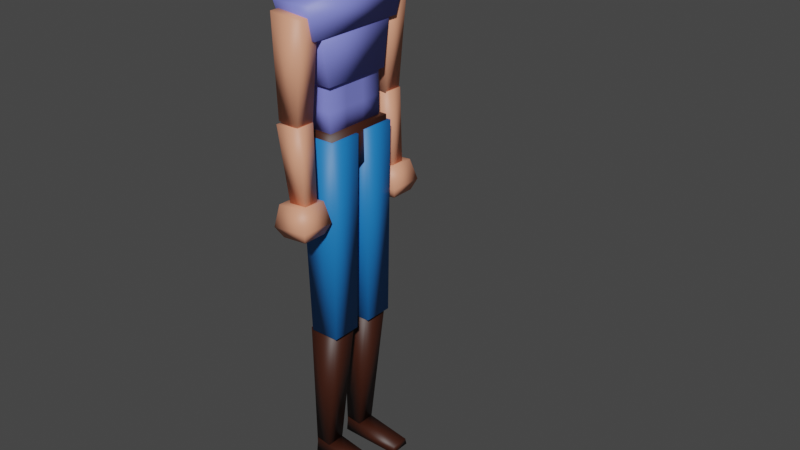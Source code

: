 # Source: guy_only_test.blend  (saved by Blender 3.3.6; exported with 4.5.12 LTS)
import bpy
from mathutils import Matrix  # noqa: F401  (used for matrix-valued properties, if any)

bpy.ops.wm.read_factory_settings(use_empty=True)
scene = bpy.context.scene
scene.name = 'Scene'

# ---- collections
col_collection = bpy.data.collections.new('Collection'); scene.collection.children.link(col_collection)

# ---- materials (node trees are filled in below, after node groups)
mat_material_007 = bpy.data.materials.new('Material.007')
mat_material_007.use_transparent_shadow = False
mat_material_013 = bpy.data.materials.new('Material.013')
mat_material_013.use_transparent_shadow = False
mat_material_008 = bpy.data.materials.new('Material.008')
mat_material_008.use_transparent_shadow = False
mat_material_015 = bpy.data.materials.new('Material.015')
mat_material_015.use_transparent_shadow = False
mat_material_006 = bpy.data.materials.new('Material.006')
mat_material_006.use_transparent_shadow = False

# ---- material node trees
mat_material_007.use_nodes = True; mat_material_007.node_tree.nodes.clear()
_N = mat_material_007.node_tree.nodes; _L = mat_material_007.node_tree.links
n0 = _N.new('ShaderNodeOutputMaterial'); n0.name = 'Material Output'; n0.location = (300, 300)
n1 = _N.new('ShaderNodeBsdfPrincipled'); n1.name = 'Principled BSDF'; n1.location = (-65, 301)
n1.distribution = 'GGX'
n1.subsurface_method = 'RANDOM_WALK_SKIN'
n1.inputs[0].default_value = (0.8, 0.3332, 0.204, 1.0)
n1.inputs[3].default_value = 1.45
n1.inputs[27].default_value = (0.0, 0.0, 0.0, 1.0)
n1.inputs[28].default_value = 1.0
_L.new(n1.outputs[0], n0.inputs[0])
n0.is_active_output = True
mat_material_013.use_nodes = True; mat_material_013.node_tree.nodes.clear()
_N = mat_material_013.node_tree.nodes; _L = mat_material_013.node_tree.links
n0 = _N.new('ShaderNodeOutputMaterial'); n0.name = 'Material Output'; n0.location = (300, 300)
n1 = _N.new('ShaderNodeBsdfPrincipled'); n1.name = 'Principled BSDF'; n1.location = (10, 300)
n1.distribution = 'GGX'
n1.subsurface_method = 'RANDOM_WALK_SKIN'
n1.inputs[0].default_value = (0.01078, 0.1793, 0.5506, 1.0)
n1.inputs[3].default_value = 1.45
n1.inputs[27].default_value = (0.0, 0.0, 0.0, 1.0)
n1.inputs[28].default_value = 1.0
_L.new(n1.outputs[0], n0.inputs[0])
n0.is_active_output = True
mat_material_008.use_nodes = True; mat_material_008.node_tree.nodes.clear()
_N = mat_material_008.node_tree.nodes; _L = mat_material_008.node_tree.links
n0 = _N.new('ShaderNodeOutputMaterial'); n0.name = 'Material Output'; n0.location = (300, 300)
n1 = _N.new('ShaderNodeBsdfPrincipled'); n1.name = 'Principled BSDF'; n1.location = (10, 300)
n1.distribution = 'GGX'
n1.subsurface_method = 'RANDOM_WALK_SKIN'
n1.inputs[0].default_value = (0.04319, 0.009945, 0.003821, 1.0)
n1.inputs[3].default_value = 1.45
n1.inputs[27].default_value = (0.0, 0.0, 0.0, 1.0)
n1.inputs[28].default_value = 1.0
_L.new(n1.outputs[0], n0.inputs[0])
n0.is_active_output = True
mat_material_015.use_nodes = True; mat_material_015.node_tree.nodes.clear()
_N = mat_material_015.node_tree.nodes; _L = mat_material_015.node_tree.links
n0 = _N.new('ShaderNodeOutputMaterial'); n0.name = 'Material Output'; n0.location = (300, 300)
n1 = _N.new('ShaderNodeBsdfPrincipled'); n1.name = 'Principled BSDF'; n1.location = (10, 300)
n1.distribution = 'GGX'
n1.subsurface_method = 'BURLEY'
n1.inputs[0].default_value = (0.8, 0.7599, 0.4728, 1.0)
n1.inputs[3].default_value = 1.45
n1.inputs[27].default_value = (0.0, 0.0, 0.0, 1.0)
n1.inputs[28].default_value = 1.0
_L.new(n1.outputs[0], n0.inputs[0])
n0.is_active_output = True
mat_material_006.use_nodes = True; mat_material_006.node_tree.nodes.clear()
_N = mat_material_006.node_tree.nodes; _L = mat_material_006.node_tree.links
n0 = _N.new('ShaderNodeOutputMaterial'); n0.name = 'Material Output'; n0.location = (300, 300)
n1 = _N.new('ShaderNodeBsdfPrincipled'); n1.name = 'Principled BSDF'; n1.location = (10, 300)
n1.distribution = 'GGX'
n1.subsurface_method = 'RANDOM_WALK_SKIN'
n1.inputs[0].default_value = (0.2187, 0.2426, 0.8, 1.0)
n1.inputs[3].default_value = 1.45
n1.inputs[27].default_value = (0.0, 0.0, 0.0, 1.0)
n1.inputs[28].default_value = 1.0
_L.new(n1.outputs[0], n0.inputs[0])
n0.is_active_output = True

# ---- world
world_world = bpy.data.worlds.new('World'); scene.world = world_world
world_world.use_nodes = True; world_world.node_tree.nodes.clear()
_N = world_world.node_tree.nodes; _L = world_world.node_tree.links
n0 = _N.new('ShaderNodeOutputWorld'); n0.name = 'World Output'; n0.location = (300, 300)
n1 = _N.new('ShaderNodeBackground'); n1.name = 'Background'; n1.location = (10, 300)
n1.inputs[0].default_value = (0.05088, 0.05088, 0.05088, 1.0)
_L.new(n1.outputs[0], n0.inputs[0])
n0.is_active_output = True
world_world.color = (0.05088, 0.05088, 0.05088)
world_world.use_sun_shadow = False
world_world.sun_shadow_jitter_overblur = 0.0

# ---- meshes
me_cube_167 = bpy.data.meshes.new('Cube.167')
me_cube_167.from_pydata([(0.1482, -0.04292, 1.154), (0.1418, -0.0487, 1.452), (0.1482, 0.02525, 1.147), (0.1418, 0.05029, 1.442), (0.206, -0.04292, 1.154), (0.2107, -0.0487, 1.452), (0.206, 0.02525, 1.147), (0.2107, 0.05029, 1.442)], [], [(0, 1, 3, 2), (2, 3, 7, 6), (6, 7, 5, 4), (4, 5, 1, 0), (2, 6, 4, 0), (7, 3, 1, 5)])
me_cube_167.polygons.foreach_set('use_smooth', [True] * 6)
_uv = me_cube_167.uv_layers.new(name='UVMap')
_uv.uv.foreach_set('vector', [0.4941, 0.4803, 0.4933, 0.5206, 0.5067, 0.5193, 0.5033, 0.4794, 0.4962, 0.4794, 0.4953, 0.5193, 0.5047, 0.5193, 0.504, 0.4794, 0.5033, 0.4794, 0.5067, 0.5193, 0.4933, 0.5206, 0.4941, 0.4803, 0.504, 0.4803, 0.5047, 0.5206, 0.4953, 0.5206, 0.4962, 0.4803, 0.4962, 0.5033, 0.504, 0.5033, 0.504, 0.4941, 0.4962, 0.4941, 0.5047, 0.5067, 0.4953, 0.5067, 0.4953, 0.4933, 0.5047, 0.4933])
me_cube_167.materials.append(mat_material_007)
me_cube_167.use_remesh_fix_poles = True
me_cube_167.use_remesh_preserve_attributes = False
me_cube_167.update()
me_cube_166 = bpy.data.meshes.new('Cube.166')
me_cube_166.from_pydata([(-0.03317, -0.05441, 1.536), (-0.03317, -0.05441, 1.635), (-0.03317, 0.02354, 1.536), (-0.03317, 0.02354, 1.635), (0.03317, -0.05441, 1.536), (0.03317, -0.05441, 1.635), (0.03317, 0.02354, 1.536), (0.03317, 0.02354, 1.635)], [], [(0, 1, 3, 2), (2, 3, 7, 6), (6, 7, 5, 4), (4, 5, 1, 0), (2, 6, 4, 0), (7, 3, 1, 5)])
me_cube_166.polygons.foreach_set('use_smooth', [True] * 6)
_uv = me_cube_166.uv_layers.new(name='UVMap')
_uv.uv.foreach_set('vector', [0.4947, 0.4933, 0.4947, 0.5067, 0.5053, 0.5067, 0.5053, 0.4933, 0.4955, 0.4933, 0.4955, 0.5067, 0.5045, 0.5067, 0.5045, 0.4933, 0.5053, 0.4933, 0.5053, 0.5067, 0.4947, 0.5067, 0.4947, 0.4933, 0.5045, 0.4933, 0.5045, 0.5067, 0.4955, 0.5067, 0.4955, 0.4933, 0.4955, 0.5053, 0.5045, 0.5053, 0.5045, 0.4947, 0.4955, 0.4947, 0.5045, 0.5053, 0.4955, 0.5053, 0.4955, 0.4947, 0.5045, 0.4947])
me_cube_166.materials.append(mat_material_007)
me_cube_166.use_remesh_fix_poles = True
me_cube_166.use_remesh_preserve_attributes = False
me_cube_166.update()
me_cube_165 = bpy.data.meshes.new('Cube.165')
me_cube_165.from_pydata([(0.02346, -0.03758, 0.5469), (0.01544, -0.05771, 1.17), (0.02372, 0.05647, 0.548), (0.01569, 0.06722, 1.171), (0.117, -0.0378, 0.5466), (0.1194, -0.05801, 1.17), (0.1173, 0.05624, 0.5477), (0.1197, 0.06692, 1.171)], [], [(0, 1, 3, 2), (2, 3, 7, 6), (6, 7, 5, 4), (4, 5, 1, 0), (2, 6, 4, 0), (7, 3, 1, 5)])
me_cube_165.polygons.foreach_set('use_smooth', [True] * 6)
_uv = me_cube_165.uv_layers.new(name='UVMap')
_uv.uv.foreach_set('vector', [0.4943, 0.4578, 0.4916, 0.5421, 0.5085, 0.5422, 0.507, 0.458, 0.4941, 0.458, 0.493, 0.5422, 0.507, 0.5422, 0.5067, 0.4579, 0.507, 0.4579, 0.5084, 0.5422, 0.4915, 0.542, 0.4943, 0.4578, 0.5067, 0.4578, 0.507, 0.542, 0.493, 0.5421, 0.494, 0.4578, 0.4941, 0.507, 0.5067, 0.507, 0.5067, 0.4943, 0.494, 0.4943, 0.507, 0.5084, 0.493, 0.5085, 0.493, 0.4916, 0.507, 0.4915])
me_cube_165.materials.append(mat_material_013)
me_cube_165.use_remesh_fix_poles = True
me_cube_165.use_remesh_preserve_attributes = False
me_cube_165.update()
me_cube_164 = bpy.data.meshes.new('Cube.164')
me_cube_164.from_pydata([(0.04709, -0.06153, 0.0261), (0.03134, -0.05445, 0.5312), (0.04699, -0.006433, 0.02269), (0.0312, 0.05145, 0.5304), (0.1144, -0.06141, 0.02624), (0.1284, -0.05427, 0.5314), (0.1143, -0.006308, 0.02283), (0.1282, 0.05163, 0.5306)], [], [(0, 1, 3, 2), (2, 3, 7, 6), (6, 7, 5, 4), (4, 5, 1, 0), (2, 6, 4, 0), (7, 3, 1, 5)])
me_cube_164.polygons.foreach_set('use_smooth', [True] * 6)
_uv = me_cube_164.uv_layers.new(name='UVMap')
_uv.uv.foreach_set('vector', [0.4924, 0.4661, 0.4933, 0.5343, 0.5076, 0.5342, 0.4998, 0.4656, 0.4956, 0.4656, 0.4934, 0.5342, 0.5065, 0.5343, 0.5047, 0.4657, 0.4998, 0.4657, 0.5076, 0.5343, 0.4933, 0.5344, 0.4924, 0.4661, 0.5047, 0.4661, 0.5066, 0.5344, 0.4935, 0.5343, 0.4956, 0.4661, 0.4956, 0.4998, 0.5047, 0.4998, 0.5047, 0.4924, 0.4956, 0.4924, 0.5065, 0.5076, 0.4934, 0.5076, 0.4935, 0.4933, 0.5066, 0.4933])
me_cube_164.materials.append(mat_material_008)
me_cube_164.use_remesh_fix_poles = True
me_cube_164.use_remesh_preserve_attributes = False
me_cube_164.update()
me_cube_163 = bpy.data.meshes.new('Cube.163')
me_cube_163.from_pydata([(-0.1119, -0.05808, 1.073), (-0.1119, -0.05808, 1.188), (-0.1119, 0.05808, 1.073), (-0.1119, 0.05808, 1.188), (0.1119, -0.05808, 1.073), (0.1119, -0.05808, 1.188), (0.1119, 0.05808, 1.073), (0.1119, 0.05808, 1.188)], [], [(0, 1, 3, 2), (2, 3, 7, 6), (6, 7, 5, 4), (4, 5, 1, 0), (2, 6, 4, 0), (7, 3, 1, 5)])
me_cube_163.polygons.foreach_set('use_smooth', [True] * 6)
_uv = me_cube_163.uv_layers.new(name='UVMap')
_uv.uv.foreach_set('vector', [0.4922, 0.4922, 0.4922, 0.5078, 0.5078, 0.5078, 0.5078, 0.4922, 0.4849, 0.4922, 0.4849, 0.5078, 0.5151, 0.5078, 0.5151, 0.4922, 0.5078, 0.4922, 0.5078, 0.5078, 0.4922, 0.5078, 0.4922, 0.4922, 0.5151, 0.4922, 0.5151, 0.5078, 0.4849, 0.5078, 0.4849, 0.4922, 0.4849, 0.5078, 0.5151, 0.5078, 0.5151, 0.4922, 0.4849, 0.4922, 0.5151, 0.5078, 0.4849, 0.5078, 0.4849, 0.4922, 0.5151, 0.4922])
me_cube_163.materials.append(mat_material_008)
me_cube_163.use_remesh_fix_poles = True
me_cube_163.use_remesh_preserve_attributes = False
me_cube_163.update()
me_cube_176 = bpy.data.meshes.new('Cube.176')
me_cube_176.from_pydata([(-0.0926, -0.1067, 1.802), (-0.08175, 0.1067, 1.802), (0.0926, -0.1067, 1.802), (0.08175, 0.1067, 1.802), (-0.06014, -0.06931, 1.828), (-0.05309, 0.06931, 1.828), (0.05309, 0.06931, 1.828), (0.06014, -0.06931, 1.828), (-0.0712, -0.1067, 1.694), (-0.08175, 0.1067, 1.79), (0.0712, -0.1067, 1.694), (0.06862, 0.03667, 1.786), (-0.05008, -0.1067, 1.626), (0.05008, -0.1067, 1.626), (-0.07154, -0.02079, 1.802), (-0.06862, 0.03667, 1.802), (0.06862, 0.03667, 1.802), (0.07154, -0.02079, 1.802), (-0.04647, -0.01297, 1.823), (-0.04457, 0.02435, 1.823), (0.04457, 0.02435, 1.823), (0.04647, -0.01297, 1.823), (-0.07154, -0.02079, 1.779), (-0.06862, 0.03667, 1.786), (0.06862, 0.03667, 1.786), (0.07154, -0.02079, 1.779), (0.08122, 0.02449, 1.701), (0.08206, 0.007918, 1.699), (5.215e-08, 0.1067, 1.802), (5.215e-08, -0.1067, 1.802), (5.215e-08, 0.06931, 1.828), (5.215e-08, -0.06931, 1.828), (5.215e-08, 0.1067, 1.79), (9.686e-08, -0.1067, 1.694), (1.378e-07, -0.1067, 1.626), (8.941e-08, 0.02435, 1.823), (9.313e-08, -0.01297, 1.823), (-0.07023, 0.1239, 1.765), (-0.04196, 0.1239, 1.765), (-0.06497, 0.148, 1.705), (-0.046, 0.148, 1.705), (-0.07367, 0.02023, 1.692), (-0.07243, 0.0446, 1.695)], [], [(29, 2, 7, 31), (36, 18, 4, 31), (28, 1, 5, 30), (16, 3, 6, 20), (14, 0, 4, 18), (28, 3, 11, 32), (17, 2, 10, 25), (15, 1, 9, 23), (29, 0, 8, 33), (33, 8, 12, 34), (0, 14, 22, 8), (14, 15, 23, 22), (3, 16, 24, 11), (16, 17, 25, 24), (1, 15, 19, 5), (15, 14, 18, 19), (2, 17, 21, 7), (17, 16, 20, 21), (30, 5, 19, 35), (35, 19, 18, 36), (24, 25, 27, 26), (20, 35, 36, 21), (6, 30, 35, 20), (10, 33, 34, 13), (2, 29, 33, 10), (1, 28, 32, 9), (3, 28, 30, 6), (21, 36, 31, 7), (0, 29, 31, 4), (9, 32, 38, 37), (37, 38, 40, 39), (22, 23, 42, 41)])
me_cube_176.polygons.foreach_set('use_smooth', [True] * 32)
_uv = me_cube_176.uv_layers.new(name='UVMap')
_uv.uv.foreach_set('vector', [0.5, 0.4828, 0.5125, 0.4828, 0.5081, 0.4878, 0.5, 0.4878, 0.5, 0.4955, 0.4937, 0.4955, 0.4919, 0.4878, 0.5, 0.4878, 0.5, 0.5116, 0.489, 0.5116, 0.4928, 0.5066, 0.5, 0.5066, 0.5022, 0.51, 0.5116, 0.5101, 0.5066, 0.5136, 0.5005, 0.5129, 0.4944, 0.51, 0.4828, 0.5101, 0.4878, 0.5136, 0.4955, 0.5129, 0.5, 0.5116, 0.511, 0.5116, 0.5093, 0.5022, 0.5, 0.5116, 0.4944, 0.51, 0.4828, 0.5101, 0.4828, 0.4956, 0.4944, 0.507, 0.5022, 0.51, 0.5116, 0.5101, 0.5116, 0.5085, 0.5022, 0.5079, 0.5, 0.5101, 0.4875, 0.5101, 0.4904, 0.4956, 0.5, 0.4956, 0.5, 0.4956, 0.4904, 0.4956, 0.4932, 0.4864, 0.5, 0.4864, 0.4828, 0.5101, 0.4944, 0.51, 0.4944, 0.507, 0.4828, 0.4956, 0.4944, 0.51, 0.5022, 0.51, 0.5022, 0.5079, 0.4944, 0.507, 0.5116, 0.5101, 0.5022, 0.51, 0.5022, 0.5079, 0.5022, 0.5079, 0.5022, 0.51, 0.4944, 0.51, 0.4944, 0.507, 0.5022, 0.5079, 0.5116, 0.5101, 0.5022, 0.51, 0.5005, 0.5129, 0.5066, 0.5136, 0.4907, 0.5022, 0.4903, 0.4944, 0.4937, 0.4955, 0.494, 0.5005, 0.4828, 0.5101, 0.4944, 0.51, 0.4955, 0.5129, 0.4878, 0.5136, 0.5097, 0.4944, 0.5093, 0.5022, 0.506, 0.5005, 0.5063, 0.4955, 0.5, 0.5066, 0.4928, 0.5066, 0.494, 0.5005, 0.5, 0.5005, 0.5, 0.5005, 0.494, 0.5005, 0.4937, 0.4955, 0.5, 0.4955, 0.5022, 0.5079, 0.4944, 0.507, 0.4983, 0.4962, 0.5005, 0.4964, 0.506, 0.5005, 0.5, 0.5005, 0.5, 0.4955, 0.5063, 0.4955, 0.5072, 0.5066, 0.5, 0.5066, 0.5, 0.5005, 0.506, 0.5005, 0.5096, 0.4956, 0.5, 0.4956, 0.5, 0.4864, 0.5068, 0.4864, 0.5125, 0.5101, 0.5, 0.5101, 0.5, 0.4956, 0.5096, 0.4956, 0.489, 0.5101, 0.5, 0.5101, 0.5, 0.5085, 0.489, 0.5085, 0.511, 0.5116, 0.5, 0.5116, 0.5, 0.5066, 0.5072, 0.5066, 0.5063, 0.4955, 0.5, 0.4955, 0.5, 0.4878, 0.5081, 0.4878, 0.4875, 0.4828, 0.5, 0.4828, 0.5, 0.4878, 0.4919, 0.4878, 0.489, 0.5085, 0.5, 0.5085, 0.4943, 0.5052, 0.4905, 0.5052, 0.4905, 0.5052, 0.4943, 0.5052, 0.4938, 0.4971, 0.4912, 0.4971, 0.4944, 0.507, 0.5022, 0.5079, 0.5032, 0.4956, 0.4999, 0.4952])
me_cube_176.materials.append(mat_material_015)
me_cube_176.use_remesh_fix_poles = True
me_cube_176.use_remesh_preserve_attributes = False
me_cube_176.update()
me_cube_162 = bpy.data.meshes.new('Cube.162')
me_cube_162.from_pydata([(-0.06397, -0.06711, 1.664), (-0.06397, -0.07372, 1.796), (-0.05453, 0.07372, 1.615), (-0.05647, 0.07372, 1.796), (0.06397, -0.06711, 1.664), (0.06397, -0.07372, 1.796), (0.05453, 0.07372, 1.615), (0.05647, 0.07372, 1.796), (-0.04155, -0.04788, 1.814), (-0.03668, 0.04788, 1.814), (0.03668, 0.04788, 1.814), (0.04155, -0.04788, 1.814)], [], [(0, 1, 3, 2), (2, 3, 7, 6), (6, 7, 5, 4), (4, 5, 1, 0), (2, 6, 4, 0), (1, 5, 11, 8), (10, 9, 8, 11), (7, 3, 9, 10), (5, 7, 10, 11), (3, 1, 8, 9)])
me_cube_162.polygons.foreach_set('use_smooth', [True] * 10)
_uv = me_cube_162.uv_layers.new(name='UVMap')
_uv.uv.foreach_set('vector', [0.4909, 0.4932, 0.49, 0.511, 0.51, 0.511, 0.51, 0.4866, 0.4926, 0.4866, 0.4924, 0.511, 0.5076, 0.511, 0.5074, 0.4866, 0.51, 0.4866, 0.51, 0.511, 0.49, 0.511, 0.4909, 0.4932, 0.5086, 0.4932, 0.5086, 0.511, 0.4914, 0.511, 0.4914, 0.4932, 0.4926, 0.51, 0.5074, 0.51, 0.5086, 0.4909, 0.4914, 0.4909, 0.4914, 0.49, 0.5086, 0.49, 0.5056, 0.4935, 0.4944, 0.4935, 0.505, 0.5065, 0.495, 0.5065, 0.4944, 0.4935, 0.5056, 0.4935, 0.5076, 0.51, 0.4924, 0.51, 0.495, 0.5065, 0.505, 0.5065, 0.5086, 0.49, 0.5076, 0.51, 0.505, 0.5065, 0.5056, 0.4935, 0.4924, 0.51, 0.4914, 0.49, 0.4944, 0.4935, 0.495, 0.5065])
me_cube_162.materials.append(mat_material_007)
me_cube_162.use_remesh_fix_poles = True
me_cube_162.use_remesh_preserve_attributes = False
me_cube_162.update()
me_cube_161 = bpy.data.meshes.new('Cube.161')
me_cube_161.from_pydata([(0.1336, -0.04588, 0.8511), (0.1438, -0.03745, 0.9169), (0.1336, 0.06875, 0.8612), (0.1439, 0.05059, 0.9246), (0.2408, -0.04595, 0.8517), (0.2261, -0.0375, 0.9173), (0.2408, 0.06868, 0.8617), (0.2262, 0.05054, 0.9251), (0.1493, 0.05512, 0.8272), (0.1493, -0.02654, 0.82), (0.2257, 0.05507, 0.8276), (0.2256, -0.02659, 0.8204)], [], [(0, 1, 3, 2), (2, 3, 7, 6), (6, 7, 5, 4), (4, 5, 1, 0), (0, 2, 8, 9), (7, 3, 1, 5), (8, 10, 11, 9), (6, 4, 11, 10), (4, 0, 9, 11), (2, 6, 10, 8)])
me_cube_161.polygons.foreach_set('use_smooth', [True] * 10)
_uv = me_cube_161.uv_layers.new(name='UVMap')
_uv.uv.foreach_set('vector', [0.4923, 0.4971, 0.4934, 0.506, 0.5053, 0.507, 0.5077, 0.4985, 0.4928, 0.4985, 0.4941, 0.507, 0.5053, 0.5071, 0.5072, 0.4985, 0.5077, 0.4985, 0.5053, 0.5071, 0.4934, 0.506, 0.4923, 0.4972, 0.5072, 0.4972, 0.5053, 0.506, 0.4941, 0.506, 0.4928, 0.4971, 0.4923, 0.4971, 0.5077, 0.4985, 0.5059, 0.4939, 0.4949, 0.4929, 0.5053, 0.5053, 0.4941, 0.5053, 0.4941, 0.4934, 0.5053, 0.4934, 0.4949, 0.5059, 0.5052, 0.5059, 0.5052, 0.4949, 0.4949, 0.4949, 0.5077, 0.4985, 0.4923, 0.4972, 0.4949, 0.493, 0.5059, 0.4939, 0.5072, 0.4972, 0.4928, 0.4971, 0.4949, 0.4929, 0.5052, 0.493, 0.4928, 0.4985, 0.5072, 0.4985, 0.5052, 0.4939, 0.4949, 0.4939])
me_cube_161.materials.append(mat_material_007)
me_cube_161.use_remesh_fix_poles = True
me_cube_161.use_remesh_preserve_attributes = False
me_cube_161.update()
me_cube_160 = bpy.data.meshes.new('Cube.160')
me_cube_160.from_pydata([(0.1591, -0.0177, 0.9135), (0.1498, -0.05038, 1.143), (0.1591, 0.04067, 0.9187), (0.1499, 0.0281, 1.15), (0.2028, -0.01773, 0.9138), (0.2085, -0.05043, 1.143), (0.2028, 0.04064, 0.9189), (0.2086, 0.02805, 1.15)], [], [(0, 1, 3, 2), (2, 3, 7, 6), (6, 7, 5, 4), (4, 5, 1, 0), (2, 6, 4, 0), (7, 3, 1, 5)])
me_cube_160.polygons.foreach_set('use_smooth', [True] * 6)
_uv = me_cube_160.uv_layers.new(name='UVMap')
_uv.uv.foreach_set('vector', [0.4983, 0.484, 0.4939, 0.515, 0.5045, 0.5159, 0.5062, 0.4847, 0.4973, 0.4847, 0.496, 0.5159, 0.504, 0.516, 0.5032, 0.4848, 0.5061, 0.4848, 0.5044, 0.516, 0.4938, 0.515, 0.4983, 0.4841, 0.5032, 0.4841, 0.504, 0.515, 0.496, 0.515, 0.4973, 0.484, 0.4973, 0.5062, 0.5032, 0.5061, 0.5032, 0.4983, 0.4973, 0.4983, 0.504, 0.5044, 0.496, 0.5045, 0.496, 0.4939, 0.504, 0.4938])
me_cube_160.materials.append(mat_material_007)
me_cube_160.use_remesh_fix_poles = True
me_cube_160.use_remesh_preserve_attributes = False
me_cube_160.update()
me_cube_159 = bpy.data.meshes.new('Cube.159')
me_cube_159.from_pydata([(0.03784, -0.0583, 0.0005144), (0.04502, -0.0583, 0.05341), (0.04218, 0.1623, -0.005025), (0.04863, 0.1623, 0.02131), (0.1226, -0.0583, 0.0005144), (0.1154, -0.0583, 0.05341), (0.1183, 0.1623, -0.005025), (0.1118, 0.1623, 0.02131)], [], [(0, 1, 3, 2), (2, 3, 7, 6), (6, 7, 5, 4), (4, 5, 1, 0), (2, 6, 4, 0), (7, 3, 1, 5)])
me_cube_159.polygons.foreach_set('use_smooth', [True] * 6)
_uv = me_cube_159.uv_layers.new(name='UVMap')
_uv.uv.foreach_set('vector', [0.4851, 0.4968, 0.4851, 0.5039, 0.5149, 0.4996, 0.5149, 0.4961, 0.4949, 0.4961, 0.4957, 0.4996, 0.5043, 0.4996, 0.5051, 0.4961, 0.5149, 0.4961, 0.5149, 0.4996, 0.4851, 0.5039, 0.4851, 0.4968, 0.5057, 0.4968, 0.5048, 0.5039, 0.4952, 0.5039, 0.4943, 0.4968, 0.4949, 0.5149, 0.5051, 0.5149, 0.5057, 0.4851, 0.4943, 0.4851, 0.5043, 0.5149, 0.4957, 0.5149, 0.4952, 0.4851, 0.5048, 0.4851])
me_cube_159.materials.append(mat_material_008)
me_cube_159.use_remesh_fix_poles = True
me_cube_159.use_remesh_preserve_attributes = False
me_cube_159.update()
me_cube_158 = bpy.data.meshes.new('Cube.158')
me_cube_158.from_pydata([(-0.1783, -0.05398, 1.462), (-0.2089, -0.06182, 1.559), (-0.1783, 0.0553, 1.462), (-0.2089, 0.06182, 1.559), (0.1783, -0.05398, 1.462), (0.2089, -0.06182, 1.559), (0.1783, 0.0553, 1.462), (0.2089, 0.06182, 1.559)], [], [(0, 1, 3, 2), (2, 3, 7, 6), (6, 7, 5, 4), (4, 5, 1, 0), (2, 6, 4, 0), (7, 3, 1, 5)])
me_cube_158.polygons.foreach_set('use_smooth', [True] * 6)
_uv = me_cube_158.uv_layers.new(name='UVMap')
_uv.uv.foreach_set('vector', [0.4927, 0.4934, 0.4916, 0.5066, 0.5084, 0.5066, 0.5075, 0.4934, 0.4759, 0.4934, 0.4718, 0.5066, 0.5282, 0.5066, 0.5241, 0.4934, 0.5075, 0.4934, 0.5084, 0.5066, 0.4916, 0.5066, 0.4927, 0.4934, 0.5241, 0.4934, 0.5282, 0.5066, 0.4718, 0.5066, 0.4759, 0.4934, 0.4759, 0.5075, 0.5241, 0.5075, 0.5241, 0.4927, 0.4759, 0.4927, 0.5282, 0.5084, 0.4718, 0.5084, 0.4718, 0.4916, 0.5282, 0.4916])
me_cube_158.materials.append(mat_material_006)
me_cube_158.use_remesh_fix_poles = True
me_cube_158.use_remesh_preserve_attributes = False
me_cube_158.update()
me_cube_157 = bpy.data.meshes.new('Cube.157')
me_cube_157.from_pydata([(-0.1102, -0.05234, 1.324), (-0.1388, -0.05234, 1.502), (-0.1102, 0.05234, 1.324), (-0.1388, 0.05234, 1.502), (0.1102, -0.05234, 1.324), (0.1388, -0.05234, 1.502), (0.1102, 0.05234, 1.324), (0.1388, 0.05234, 1.502)], [], [(0, 1, 3, 2), (2, 3, 7, 6), (6, 7, 5, 4), (4, 5, 1, 0), (2, 6, 4, 0), (7, 3, 1, 5)])
me_cube_157.polygons.foreach_set('use_smooth', [True] * 6)
_uv = me_cube_157.uv_layers.new(name='UVMap')
_uv.uv.foreach_set('vector', [0.4929, 0.488, 0.4929, 0.512, 0.5071, 0.512, 0.5071, 0.488, 0.4851, 0.488, 0.4812, 0.512, 0.5188, 0.512, 0.5149, 0.488, 0.5071, 0.488, 0.5071, 0.512, 0.4929, 0.512, 0.4929, 0.488, 0.5149, 0.488, 0.5188, 0.512, 0.4812, 0.512, 0.4851, 0.488, 0.4851, 0.5071, 0.5149, 0.5071, 0.5149, 0.4929, 0.4851, 0.4929, 0.5188, 0.5071, 0.4812, 0.5071, 0.4812, 0.4929, 0.5188, 0.4929])
me_cube_157.materials.append(mat_material_006)
me_cube_157.use_remesh_fix_poles = True
me_cube_157.use_remesh_preserve_attributes = False
me_cube_157.update()
me_cube_156 = bpy.data.meshes.new('Cube.156')
me_cube_156.from_pydata([(-0.07845, -0.04216, 1.181), (-0.07845, -0.04216, 1.38), (-0.07845, 0.04216, 1.181), (-0.07845, 0.04216, 1.38), (0.07845, -0.04216, 1.181), (0.07845, -0.04216, 1.38), (0.07845, 0.04216, 1.181), (0.07845, 0.04216, 1.38), (-0.07845, -0.04216, 1.247), (-0.07845, -0.04216, 1.314), (-0.07845, 0.04216, 1.314), (-0.07845, 0.04216, 1.247), (0.07845, 0.04216, 1.314), (0.07845, 0.04216, 1.247), (0.07845, -0.04216, 1.314), (0.07845, -0.04216, 1.247), (0.02615, 0.04216, 1.181), (-0.02615, 0.04216, 1.181), (-0.02615, 0.04216, 1.38), (0.02615, 0.04216, 1.38), (-0.02615, -0.04216, 1.181), (0.02615, -0.04216, 1.181), (0.02615, -0.04216, 1.38), (-0.02615, -0.04216, 1.38), (0.02615, -0.04216, 1.247), (-0.02615, -0.04216, 1.247), (0.02615, -0.04216, 1.314), (-0.02615, -0.04216, 1.314), (-0.02615, 0.04216, 1.247), (0.02615, 0.04216, 1.247), (-0.02615, 0.04216, 1.314), (0.02615, 0.04216, 1.314)], [], [(9, 1, 3, 10), (31, 19, 7, 12), (12, 7, 5, 14), (27, 23, 1, 9), (16, 6, 4, 21), (18, 3, 1, 23), (20, 25, 8, 0), (25, 27, 9, 8), (6, 13, 15, 4), (13, 12, 14, 15), (16, 29, 13, 6), (29, 31, 12, 13), (0, 8, 11, 2), (8, 9, 10, 11), (11, 10, 30, 28), (28, 30, 31, 29), (2, 11, 28, 17), (17, 28, 29, 16), (15, 14, 26, 24), (24, 26, 27, 25), (4, 15, 24, 21), (21, 24, 25, 20), (7, 19, 22, 5), (19, 18, 23, 22), (2, 17, 20, 0), (17, 16, 21, 20), (14, 5, 22, 26), (26, 22, 23, 27), (10, 3, 18, 30), (30, 18, 19, 31)])
me_cube_156.polygons.foreach_set('use_smooth', [True] * 30)
_uv = me_cube_156.uv_layers.new(name='UVMap')
_uv.uv.foreach_set('vector', [0.4943, 0.5045, 0.4943, 0.5135, 0.5057, 0.5135, 0.5057, 0.5045, 0.5035, 0.5045, 0.5035, 0.5135, 0.5106, 0.5135, 0.5106, 0.5045, 0.5057, 0.5045, 0.5057, 0.5135, 0.4943, 0.5135, 0.4943, 0.5045, 0.4965, 0.5045, 0.4965, 0.5135, 0.4894, 0.5135, 0.4894, 0.5045, 0.5035, 0.5057, 0.5106, 0.5057, 0.5106, 0.4943, 0.5035, 0.4943, 0.4965, 0.5057, 0.4894, 0.5057, 0.4894, 0.4943, 0.4965, 0.4943, 0.4965, 0.4865, 0.4965, 0.4955, 0.4894, 0.4955, 0.4894, 0.4865, 0.4965, 0.4955, 0.4965, 0.5045, 0.4894, 0.5045, 0.4894, 0.4955, 0.5057, 0.4865, 0.5057, 0.4955, 0.4943, 0.4955, 0.4943, 0.4865, 0.5057, 0.4955, 0.5057, 0.5045, 0.4943, 0.5045, 0.4943, 0.4955, 0.5035, 0.4865, 0.5035, 0.4955, 0.5106, 0.4955, 0.5106, 0.4865, 0.5035, 0.4955, 0.5035, 0.5045, 0.5106, 0.5045, 0.5106, 0.4955, 0.4943, 0.4865, 0.4943, 0.4955, 0.5057, 0.4955, 0.5057, 0.4865, 0.4943, 0.4955, 0.4943, 0.5045, 0.5057, 0.5045, 0.5057, 0.4955, 0.4894, 0.4955, 0.4894, 0.5045, 0.4965, 0.5045, 0.4965, 0.4955, 0.4965, 0.4955, 0.4965, 0.5045, 0.5035, 0.5045, 0.5035, 0.4955, 0.4894, 0.4865, 0.4894, 0.4955, 0.4965, 0.4955, 0.4965, 0.4865, 0.4965, 0.4865, 0.4965, 0.4955, 0.5035, 0.4955, 0.5035, 0.4865, 0.5106, 0.4955, 0.5106, 0.5045, 0.5035, 0.5045, 0.5035, 0.4955, 0.5035, 0.4955, 0.5035, 0.5045, 0.4965, 0.5045, 0.4965, 0.4955, 0.5106, 0.4865, 0.5106, 0.4955, 0.5035, 0.4955, 0.5035, 0.4865, 0.5035, 0.4865, 0.5035, 0.4955, 0.4965, 0.4955, 0.4965, 0.4865, 0.5106, 0.5057, 0.5035, 0.5057, 0.5035, 0.4943, 0.5106, 0.4943, 0.5035, 0.5057, 0.4965, 0.5057, 0.4965, 0.4943, 0.5035, 0.4943, 0.4894, 0.5057, 0.4965, 0.5057, 0.4965, 0.4943, 0.4894, 0.4943, 0.4965, 0.5057, 0.5035, 0.5057, 0.5035, 0.4943, 0.4965, 0.4943, 0.5106, 0.5045, 0.5106, 0.5135, 0.5035, 0.5135, 0.5035, 0.5045, 0.5035, 0.5045, 0.5035, 0.5135, 0.4965, 0.5135, 0.4965, 0.5045, 0.4894, 0.5045, 0.4894, 0.5135, 0.4965, 0.5135, 0.4965, 0.5045, 0.4965, 0.5045, 0.4965, 0.5135, 0.5035, 0.5135, 0.5035, 0.5045])
me_cube_156.materials.append(mat_material_006)
me_cube_156.use_remesh_fix_poles = True
me_cube_156.use_remesh_preserve_attributes = False
me_cube_156.update()
arm_armature_004 = bpy.data.armatures.new('Armature.004')  # bones are not reproduced

# ---- objects
ob_upper_arm_003 = bpy.data.objects.new('upper_arm.003', me_cube_167)
ob_neck_003 = bpy.data.objects.new('neck.003', me_cube_166)
ob_leg_upper_003 = bpy.data.objects.new('leg_upper.003', me_cube_165)
ob_leg_lower_003 = bpy.data.objects.new('leg_lower.003', me_cube_164)
ob_hips_003 = bpy.data.objects.new('hips.003', me_cube_163)
ob_head_005 = bpy.data.objects.new('head.005', me_cube_176)
ob_head_004 = bpy.data.objects.new('head.004', me_cube_162)
ob_hand_003 = bpy.data.objects.new('hand.003', me_cube_161)
ob_forearm_003 = bpy.data.objects.new('forearm.003', me_cube_160)
ob_foot_003 = bpy.data.objects.new('foot.003', me_cube_159)
ob_chest_shoulder_003 = bpy.data.objects.new('chest_shoulder.003', me_cube_158)
ob_chest_ribs_003 = bpy.data.objects.new('chest_ribs.003', me_cube_157)
ob_chest_belly_003 = bpy.data.objects.new('chest_belly.003', me_cube_156)
ob_boxman_armature_copy = bpy.data.objects.new('boxman_armature-copy', arm_armature_004)

# ---- transforms, parenting, visibility, modifiers, constraints
ob_upper_arm_003.parent = ob_boxman_armature_copy
ob_upper_arm_003.location = (0.0, 0.0, 0.0)
_vg = ob_upper_arm_003.vertex_groups.new(name='Root')
_vg = ob_upper_arm_003.vertex_groups.new(name='Hip_R')
_vg = ob_upper_arm_003.vertex_groups.new(name='UpperLeg_R')
_vg = ob_upper_arm_003.vertex_groups.new(name='LowerLeg_R')
_vg = ob_upper_arm_003.vertex_groups.new(name='Foot_R')
_vg = ob_upper_arm_003.vertex_groups.new(name='Torso_Bot')
_vg = ob_upper_arm_003.vertex_groups.new(name='Torso_Mid')
_vg = ob_upper_arm_003.vertex_groups.new(name='Torso_Top')
_vg = ob_upper_arm_003.vertex_groups.new(name='Shoulder_R')
for _i, _w in zip([1, 3, 5, 7], [0.8534, 0.1675, 0.5283, 0.4674]): _vg.add([_i], _w, 'REPLACE')
_vg = ob_upper_arm_003.vertex_groups.new(name='UpperArm_R')
for _i, _w in zip([0, 1, 2, 3, 4, 5, 6, 7], [0.9941, 0.1466, 0.9947, 0.8325, 0.9948, 0.4717, 0.9921, 0.5326]): _vg.add([_i], _w, 'REPLACE')
_vg = ob_upper_arm_003.vertex_groups.new(name='LowerArm_R')
_vg = ob_upper_arm_003.vertex_groups.new(name='Hand_R')
_vg = ob_upper_arm_003.vertex_groups.new(name='Neck')
_vg = ob_upper_arm_003.vertex_groups.new(name='Head')
_vg = ob_upper_arm_003.vertex_groups.new(name='Shoulder_L')
_vg = ob_upper_arm_003.vertex_groups.new(name='UpperArm_L')
_vg = ob_upper_arm_003.vertex_groups.new(name='LowerArm_L')
_vg = ob_upper_arm_003.vertex_groups.new(name='Hand_L')
_vg = ob_upper_arm_003.vertex_groups.new(name='Hip_L')
_vg = ob_upper_arm_003.vertex_groups.new(name='UpperLeg_L')
_vg = ob_upper_arm_003.vertex_groups.new(name='LowerLeg_L')
_vg = ob_upper_arm_003.vertex_groups.new(name='Foot_L')
_m = ob_upper_arm_003.modifiers.new('Mirror', 'MIRROR')
_m = ob_upper_arm_003.modifiers.new('Armature', 'ARMATURE')
_m.object = ob_boxman_armature_copy
ob_neck_003.parent = ob_boxman_armature_copy
ob_neck_003.location = (0.0, 0.0, -0.08436)
_vg = ob_neck_003.vertex_groups.new(name='Root')
_vg = ob_neck_003.vertex_groups.new(name='Hip_R')
_vg = ob_neck_003.vertex_groups.new(name='UpperLeg_R')
_vg = ob_neck_003.vertex_groups.new(name='LowerLeg_R')
_vg = ob_neck_003.vertex_groups.new(name='Foot_R')
_vg = ob_neck_003.vertex_groups.new(name='Torso_Bot')
_vg = ob_neck_003.vertex_groups.new(name='Torso_Mid')
_vg = ob_neck_003.vertex_groups.new(name='Torso_Top')
_vg = ob_neck_003.vertex_groups.new(name='Shoulder_R')
_vg = ob_neck_003.vertex_groups.new(name='UpperArm_R')
_vg = ob_neck_003.vertex_groups.new(name='LowerArm_R')
_vg = ob_neck_003.vertex_groups.new(name='Hand_R')
_vg = ob_neck_003.vertex_groups.new(name='Neck')
for _i, _w in zip([0, 1, 2, 3, 4, 5, 6, 7], [0.8667, 0.9776, 0.1989, 0.9557, 0.9599, 0.99, 0.9188, 0.9893]): _vg.add([_i], _w, 'REPLACE')
_vg = ob_neck_003.vertex_groups.new(name='Head')
_vg = ob_neck_003.vertex_groups.new(name='Shoulder_L')
for _i, _w in zip([0, 2, 3, 4, 6], [0.1333, 0.8011, 0.03866, 0.0302, 0.08124]): _vg.add([_i], _w, 'REPLACE')
_vg = ob_neck_003.vertex_groups.new(name='UpperArm_L')
_vg = ob_neck_003.vertex_groups.new(name='LowerArm_L')
_vg = ob_neck_003.vertex_groups.new(name='Hand_L')
_vg = ob_neck_003.vertex_groups.new(name='Hip_L')
_vg = ob_neck_003.vertex_groups.new(name='UpperLeg_L')
_vg = ob_neck_003.vertex_groups.new(name='LowerLeg_L')
_vg = ob_neck_003.vertex_groups.new(name='Foot_L')
_m = ob_neck_003.modifiers.new('Armature', 'ARMATURE')
_m.object = ob_boxman_armature_copy
ob_leg_upper_003.parent = ob_boxman_armature_copy
ob_leg_upper_003.location = (0.0, 0.0, -0.08436)
_vg = ob_leg_upper_003.vertex_groups.new(name='Root')
for _i, _w in zip([0, 2, 6], [0.06541, 0.7322, 0.1032]): _vg.add([_i], _w, 'REPLACE')
_vg = ob_leg_upper_003.vertex_groups.new(name='Hip_R')
for _i, _w in zip([1, 3, 5, 7], [0.8842, 0.1901, 0.5264, 0.4721]): _vg.add([_i], _w, 'REPLACE')
_vg = ob_leg_upper_003.vertex_groups.new(name='UpperLeg_R')
for _i, _w in zip([1, 2, 3, 5, 6, 7], [0.1102, 0.9999, 0.8011, 0.4691, 0.9979, 0.5226]): _vg.add([_i], _w, 'REPLACE')
_vg = ob_leg_upper_003.vertex_groups.new(name='LowerLeg_R')
for _i, _w in zip([0, 2, 4, 6], [0.9964, 0.9991, 0.9726, 0.9995]): _vg.add([_i], _w, 'REPLACE')
_vg = ob_leg_upper_003.vertex_groups.new(name='Foot_R')
_vg = ob_leg_upper_003.vertex_groups.new(name='Torso_Bot')
_vg = ob_leg_upper_003.vertex_groups.new(name='Torso_Mid')
_vg = ob_leg_upper_003.vertex_groups.new(name='Torso_Top')
_vg = ob_leg_upper_003.vertex_groups.new(name='Shoulder_R')
_vg = ob_leg_upper_003.vertex_groups.new(name='UpperArm_R')
_vg = ob_leg_upper_003.vertex_groups.new(name='LowerArm_R')
_vg = ob_leg_upper_003.vertex_groups.new(name='Hand_R')
_vg = ob_leg_upper_003.vertex_groups.new(name='Neck')
_vg = ob_leg_upper_003.vertex_groups.new(name='Head')
_vg = ob_leg_upper_003.vertex_groups.new(name='Shoulder_L')
_vg = ob_leg_upper_003.vertex_groups.new(name='UpperArm_L')
_vg = ob_leg_upper_003.vertex_groups.new(name='LowerArm_L')
_vg = ob_leg_upper_003.vertex_groups.new(name='Hand_L')
_vg = ob_leg_upper_003.vertex_groups.new(name='Hip_L')
_vg = ob_leg_upper_003.vertex_groups.new(name='UpperLeg_L')
for _i, _w in zip([0, 3, 5, 6, 7], [0.0, 0.01035, 0.0, 0.0, 0.0]): _vg.add([_i], _w, 'REPLACE')
_vg = ob_leg_upper_003.vertex_groups.new(name='LowerLeg_L')
for _i, _w in zip([0, 2, 3, 4, 5, 6, 7], [0.0, 0.0, 0.0, 0.0, 0.0, 0.0, 0.0]): _vg.add([_i], _w, 'REPLACE')
_vg = ob_leg_upper_003.vertex_groups.new(name='Foot_L')
for _i, _w in zip([6], [0.01262]): _vg.add([_i], _w, 'REPLACE')
_m = ob_leg_upper_003.modifiers.new('Mirror', 'MIRROR')
_m = ob_leg_upper_003.modifiers.new('Armature', 'ARMATURE')
_m.object = ob_boxman_armature_copy
ob_leg_lower_003.parent = ob_boxman_armature_copy
ob_leg_lower_003.location = (0.0, 0.0, 0.0)
ob_leg_lower_003.scale = (0.8751, 0.8751, 0.8751)
_vg = ob_leg_lower_003.vertex_groups.new(name='Root')
_vg = ob_leg_lower_003.vertex_groups.new(name='Hip_R')
_vg = ob_leg_lower_003.vertex_groups.new(name='UpperLeg_R')
_vg = ob_leg_lower_003.vertex_groups.new(name='LowerLeg_R')
for _i, _w in zip([0, 1, 2, 3, 4, 5, 6, 7], [0.9752, 0.9992, 0.9176, 0.9985, 0.8566, 0.9973, 0.1716, 0.9937]): _vg.add([_i], _w, 'REPLACE')
_vg = ob_leg_lower_003.vertex_groups.new(name='Foot_R')
for _i, _w in zip([2, 4, 6], [0.08241, 0.1434, 0.8284]): _vg.add([_i], _w, 'REPLACE')
_vg = ob_leg_lower_003.vertex_groups.new(name='Torso_Bot')
_vg = ob_leg_lower_003.vertex_groups.new(name='Torso_Mid')
_vg = ob_leg_lower_003.vertex_groups.new(name='Torso_Top')
_vg = ob_leg_lower_003.vertex_groups.new(name='Shoulder_R')
_vg = ob_leg_lower_003.vertex_groups.new(name='UpperArm_R')
_vg = ob_leg_lower_003.vertex_groups.new(name='LowerArm_R')
_vg = ob_leg_lower_003.vertex_groups.new(name='Hand_R')
_vg = ob_leg_lower_003.vertex_groups.new(name='Neck')
_vg = ob_leg_lower_003.vertex_groups.new(name='Head')
_vg = ob_leg_lower_003.vertex_groups.new(name='Shoulder_L')
_vg = ob_leg_lower_003.vertex_groups.new(name='UpperArm_L')
_vg = ob_leg_lower_003.vertex_groups.new(name='LowerArm_L')
_vg = ob_leg_lower_003.vertex_groups.new(name='Hand_L')
_vg = ob_leg_lower_003.vertex_groups.new(name='Hip_L')
_vg = ob_leg_lower_003.vertex_groups.new(name='UpperLeg_L')
_vg = ob_leg_lower_003.vertex_groups.new(name='LowerLeg_L')
_vg = ob_leg_lower_003.vertex_groups.new(name='Foot_L')
_m = ob_leg_lower_003.modifiers.new('Mirror', 'MIRROR')
_m = ob_leg_lower_003.modifiers.new('Armature', 'ARMATURE')
_m.object = ob_boxman_armature_copy
ob_hips_003.parent = ob_boxman_armature_copy
ob_hips_003.location = (0.0, 0.0, -0.08436)
_vg = ob_hips_003.vertex_groups.new(name='Root')
_vg = ob_hips_003.vertex_groups.new(name='Hip_R')
for _i, _w in zip([4, 5, 6, 7], [0.05768, 0.4456, 0.0545, 0.4489]): _vg.add([_i], _w, 'REPLACE')
_vg = ob_hips_003.vertex_groups.new(name='UpperLeg_R')
for _i, _w in zip([0, 2, 4, 5, 6, 7], [0.03105, 0.03707, 0.8944, 0.5199, 0.9009, 0.5191]): _vg.add([_i], _w, 'REPLACE')
_vg = ob_hips_003.vertex_groups.new(name='LowerLeg_R')
_vg = ob_hips_003.vertex_groups.new(name='Foot_R')
_vg = ob_hips_003.vertex_groups.new(name='Torso_Bot')
_vg = ob_hips_003.vertex_groups.new(name='Torso_Mid')
_vg = ob_hips_003.vertex_groups.new(name='Torso_Top')
_vg = ob_hips_003.vertex_groups.new(name='Shoulder_R')
_vg = ob_hips_003.vertex_groups.new(name='UpperArm_R')
_vg = ob_hips_003.vertex_groups.new(name='LowerArm_R')
_vg = ob_hips_003.vertex_groups.new(name='Hand_R')
_vg = ob_hips_003.vertex_groups.new(name='Neck')
_vg = ob_hips_003.vertex_groups.new(name='Head')
_vg = ob_hips_003.vertex_groups.new(name='Shoulder_L')
_vg = ob_hips_003.vertex_groups.new(name='UpperArm_L')
_vg = ob_hips_003.vertex_groups.new(name='LowerArm_L')
_vg = ob_hips_003.vertex_groups.new(name='Hand_L')
_vg = ob_hips_003.vertex_groups.new(name='Hip_L')
for _i, _w in zip([0, 1, 2, 3], [0.0545, 0.4489, 0.05768, 0.4456]): _vg.add([_i], _w, 'REPLACE')
_vg = ob_hips_003.vertex_groups.new(name='UpperLeg_L')
for _i, _w in zip([0, 1, 2, 3, 4, 6], [0.9009, 0.5191, 0.8944, 0.5199, 0.03707, 0.03105]): _vg.add([_i], _w, 'REPLACE')
_vg = ob_hips_003.vertex_groups.new(name='LowerLeg_L')
_vg = ob_hips_003.vertex_groups.new(name='Foot_L')
_m = ob_hips_003.modifiers.new('Armature', 'ARMATURE')
_m.object = ob_boxman_armature_copy
ob_head_005.parent = ob_boxman_armature_copy
ob_head_005.location = (0.0, 0.0, 0.2207)
ob_head_005.scale = (0.7065, 0.7065, 0.8189)
_vg = ob_head_005.vertex_groups.new(name='Root')
_vg = ob_head_005.vertex_groups.new(name='Hip_R')
_vg = ob_head_005.vertex_groups.new(name='UpperLeg_R')
_vg = ob_head_005.vertex_groups.new(name='LowerLeg_R')
_vg = ob_head_005.vertex_groups.new(name='Foot_R')
_vg = ob_head_005.vertex_groups.new(name='Torso_Bot')
_vg = ob_head_005.vertex_groups.new(name='Torso_Mid')
_vg = ob_head_005.vertex_groups.new(name='Torso_Top')
_vg = ob_head_005.vertex_groups.new(name='Shoulder_R')
_vg = ob_head_005.vertex_groups.new(name='UpperArm_R')
_vg = ob_head_005.vertex_groups.new(name='LowerArm_R')
_vg = ob_head_005.vertex_groups.new(name='Hand_R')
_vg = ob_head_005.vertex_groups.new(name='Neck')
for _i, _w in zip([3, 6, 11, 16, 17, 20, 21, 24, 25, 26, 27, 28, 30, 32, 35, 36, 38, 40], [0.0524, 0.005515, 0.0524, 0.03493, 0.01747, 0.003677, 0.001838, 0.03493, 0.01747, 0.03493, 0.01747, 0.0262, 0.002757, 0.0262, 0.001838, 0.0009192, 0.0262, 0.0262]): _vg.add([_i], _w, 'REPLACE')
_vg = ob_head_005.vertex_groups.new(name='Head')
for _i, _w in zip([0, 1, 2, 3, 4, 5, 6, 7, 8, 9, 10, 11, 12, 13, 14, 15, 16, 17, 18, 19, 20, 21, 22, 23, 24, 25, 26, 27, 28, 29, 30, 31, 32, 33, 34, 35, 36, 37, 38, 39, 40, 41, 42], [0.9951, 0.9836, 1.0, 0.9476, 0.9947, 0.9866, 0.9722, 0.995, 0.9951, 0.9836, 1.0, 0.9476, 0.9951, 1.0, 0.9913, 0.9874, 0.9651, 0.9825, 0.992, 0.9893, 0.9798, 0.9874, 0.9913, 0.9874, 0.9651, 0.9825, 0.9651, 0.9825, 0.9656, 0.9975, 0.9794, 0.9948, 0.9656, 0.9975, 0.9975, 0.9845, 0.9897, 0.9836, 0.9656, 0.9836, 0.9656, 0.9913, 0.9874]): _vg.add([_i], _w, 'REPLACE')
_vg = ob_head_005.vertex_groups.new(name='Shoulder_L')
_vg = ob_head_005.vertex_groups.new(name='UpperArm_L')
_vg = ob_head_005.vertex_groups.new(name='LowerArm_L')
_vg = ob_head_005.vertex_groups.new(name='Hand_L')
_vg = ob_head_005.vertex_groups.new(name='Hip_L')
_vg = ob_head_005.vertex_groups.new(name='UpperLeg_L')
_vg = ob_head_005.vertex_groups.new(name='LowerLeg_L')
_vg = ob_head_005.vertex_groups.new(name='Foot_L')
_m = ob_head_005.modifiers.new('Array', 'ARRAY')
_m.show_render = False
_m.count = 9
_m.relative_offset_displace = (0.0, 0.0, -1.0)
_m = ob_head_005.modifiers.new('Armature', 'ARMATURE')
_m.object = ob_boxman_armature_copy
ob_head_004.parent = ob_boxman_armature_copy
ob_head_004.location = (0.0, 0.0, -0.03295)
ob_head_004.scale = (0.8244, 0.8244, 0.9557)
_vg = ob_head_004.vertex_groups.new(name='Root')
_vg = ob_head_004.vertex_groups.new(name='Hip_R')
_vg = ob_head_004.vertex_groups.new(name='UpperLeg_R')
_vg = ob_head_004.vertex_groups.new(name='LowerLeg_R')
_vg = ob_head_004.vertex_groups.new(name='Foot_R')
_vg = ob_head_004.vertex_groups.new(name='Torso_Bot')
_vg = ob_head_004.vertex_groups.new(name='Torso_Mid')
_vg = ob_head_004.vertex_groups.new(name='Torso_Top')
_vg = ob_head_004.vertex_groups.new(name='Shoulder_R')
_vg = ob_head_004.vertex_groups.new(name='UpperArm_R')
_vg = ob_head_004.vertex_groups.new(name='LowerArm_R')
_vg = ob_head_004.vertex_groups.new(name='Hand_R')
_vg = ob_head_004.vertex_groups.new(name='Neck')
for _i, _w in zip([2, 4, 6, 7, 10], [0.1368, 0.09394, 0.6915, 0.0524, 0.005515]): _vg.add([_i], _w, 'REPLACE')
_vg = ob_head_004.vertex_groups.new(name='Head')
for _i, _w in zip([0, 1, 2, 3, 4, 5, 6, 7, 8, 9, 10, 11], [0.9769, 0.9951, 0.8632, 0.9836, 0.9061, 1.0, 0.3085, 0.9476, 0.9947, 0.9866, 0.9722, 0.995]): _vg.add([_i], _w, 'REPLACE')
_vg = ob_head_004.vertex_groups.new(name='Shoulder_L')
_vg = ob_head_004.vertex_groups.new(name='UpperArm_L')
_vg = ob_head_004.vertex_groups.new(name='LowerArm_L')
_vg = ob_head_004.vertex_groups.new(name='Hand_L')
_vg = ob_head_004.vertex_groups.new(name='Hip_L')
_vg = ob_head_004.vertex_groups.new(name='UpperLeg_L')
_vg = ob_head_004.vertex_groups.new(name='LowerLeg_L')
_vg = ob_head_004.vertex_groups.new(name='Foot_L')
_m = ob_head_004.modifiers.new('Array', 'ARRAY')
_m.show_render = False
_m.count = 9
_m.relative_offset_displace = (0.0, 0.0, -1.0)
_m = ob_head_004.modifiers.new('Armature', 'ARMATURE')
_m.object = ob_boxman_armature_copy
ob_hand_003.parent = ob_boxman_armature_copy
ob_hand_003.location = (0.0, 0.0, 0.0)
_vg = ob_hand_003.vertex_groups.new(name='Root')
_vg = ob_hand_003.vertex_groups.new(name='Hip_R')
_vg = ob_hand_003.vertex_groups.new(name='UpperLeg_R')
_vg = ob_hand_003.vertex_groups.new(name='LowerLeg_R')
_vg = ob_hand_003.vertex_groups.new(name='Foot_R')
_vg = ob_hand_003.vertex_groups.new(name='Torso_Bot')
_vg = ob_hand_003.vertex_groups.new(name='Torso_Mid')
_vg = ob_hand_003.vertex_groups.new(name='Torso_Top')
_vg = ob_hand_003.vertex_groups.new(name='Shoulder_R')
_vg = ob_hand_003.vertex_groups.new(name='UpperArm_R')
_vg = ob_hand_003.vertex_groups.new(name='LowerArm_R')
_vg = ob_hand_003.vertex_groups.new(name='Hand_R')
_vg.add([0, 1, 2, 3, 4, 5, 6, 7, 8, 9, 10, 11], 1.0, 'REPLACE')
_vg = ob_hand_003.vertex_groups.new(name='Neck')
_vg = ob_hand_003.vertex_groups.new(name='Head')
_vg = ob_hand_003.vertex_groups.new(name='Shoulder_L')
_vg = ob_hand_003.vertex_groups.new(name='UpperArm_L')
_vg = ob_hand_003.vertex_groups.new(name='LowerArm_L')
_vg = ob_hand_003.vertex_groups.new(name='Hand_L')
_vg = ob_hand_003.vertex_groups.new(name='Hip_L')
_vg = ob_hand_003.vertex_groups.new(name='UpperLeg_L')
_vg = ob_hand_003.vertex_groups.new(name='LowerLeg_L')
_vg = ob_hand_003.vertex_groups.new(name='Foot_L')
_m = ob_hand_003.modifiers.new('Mirror', 'MIRROR')
_m = ob_hand_003.modifiers.new('Armature', 'ARMATURE')
_m.object = ob_boxman_armature_copy
ob_forearm_003.parent = ob_boxman_armature_copy
ob_forearm_003.location = (0.0, 0.0, 0.0)
_vg = ob_forearm_003.vertex_groups.new(name='Root')
_vg = ob_forearm_003.vertex_groups.new(name='Hip_R')
_vg = ob_forearm_003.vertex_groups.new(name='UpperLeg_R')
_vg = ob_forearm_003.vertex_groups.new(name='LowerLeg_R')
_vg = ob_forearm_003.vertex_groups.new(name='Foot_R')
_vg = ob_forearm_003.vertex_groups.new(name='Torso_Bot')
_vg = ob_forearm_003.vertex_groups.new(name='Torso_Mid')
_vg = ob_forearm_003.vertex_groups.new(name='Torso_Top')
_vg = ob_forearm_003.vertex_groups.new(name='Shoulder_R')
_vg = ob_forearm_003.vertex_groups.new(name='UpperArm_R')
_vg = ob_forearm_003.vertex_groups.new(name='LowerArm_R')
_vg.add([0, 1, 2, 3, 4, 5, 6, 7], 1.0, 'REPLACE')
_vg = ob_forearm_003.vertex_groups.new(name='Hand_R')
_vg = ob_forearm_003.vertex_groups.new(name='Neck')
_vg = ob_forearm_003.vertex_groups.new(name='Head')
_vg = ob_forearm_003.vertex_groups.new(name='Shoulder_L')
_vg = ob_forearm_003.vertex_groups.new(name='UpperArm_L')
_vg = ob_forearm_003.vertex_groups.new(name='LowerArm_L')
_vg = ob_forearm_003.vertex_groups.new(name='Hand_L')
_vg = ob_forearm_003.vertex_groups.new(name='Hip_L')
_vg = ob_forearm_003.vertex_groups.new(name='UpperLeg_L')
_vg = ob_forearm_003.vertex_groups.new(name='LowerLeg_L')
_vg = ob_forearm_003.vertex_groups.new(name='Foot_L')
_m = ob_forearm_003.modifiers.new('Mirror', 'MIRROR')
_m = ob_forearm_003.modifiers.new('Armature', 'ARMATURE')
_m.object = ob_boxman_armature_copy
ob_foot_003.parent = ob_boxman_armature_copy
ob_foot_003.location = (0.0, 0.0, 0.0)
ob_foot_003.scale = (0.8751, 0.8751, 0.8751)
_vg = ob_foot_003.vertex_groups.new(name='Root')
_vg = ob_foot_003.vertex_groups.new(name='Hip_R')
_vg = ob_foot_003.vertex_groups.new(name='UpperLeg_R')
_vg = ob_foot_003.vertex_groups.new(name='LowerLeg_R')
for _i, _w in zip([0, 1, 4, 5], [0.5324, 0.8802, 0.5424, 0.8817]): _vg.add([_i], _w, 'REPLACE')
_vg = ob_foot_003.vertex_groups.new(name='Foot_R')
for _i, _w in zip([0, 1, 2, 3, 4, 5, 6, 7], [0.4676, 0.1198, 0.9888, 0.9887, 0.4576, 0.1183, 0.9888, 0.9827]): _vg.add([_i], _w, 'REPLACE')
_vg = ob_foot_003.vertex_groups.new(name='Torso_Bot')
_vg = ob_foot_003.vertex_groups.new(name='Torso_Mid')
_vg = ob_foot_003.vertex_groups.new(name='Torso_Top')
_vg = ob_foot_003.vertex_groups.new(name='Shoulder_R')
_vg = ob_foot_003.vertex_groups.new(name='UpperArm_R')
_vg = ob_foot_003.vertex_groups.new(name='LowerArm_R')
_vg = ob_foot_003.vertex_groups.new(name='Hand_R')
_vg = ob_foot_003.vertex_groups.new(name='Neck')
_vg = ob_foot_003.vertex_groups.new(name='Head')
_vg = ob_foot_003.vertex_groups.new(name='Shoulder_L')
_vg = ob_foot_003.vertex_groups.new(name='UpperArm_L')
_vg = ob_foot_003.vertex_groups.new(name='LowerArm_L')
_vg = ob_foot_003.vertex_groups.new(name='Hand_L')
_vg = ob_foot_003.vertex_groups.new(name='Hip_L')
_vg = ob_foot_003.vertex_groups.new(name='UpperLeg_L')
_vg = ob_foot_003.vertex_groups.new(name='LowerLeg_L')
_vg = ob_foot_003.vertex_groups.new(name='Foot_L')
_m = ob_foot_003.modifiers.new('Mirror', 'MIRROR')
_m = ob_foot_003.modifiers.new('Armature', 'ARMATURE')
_m.object = ob_boxman_armature_copy
ob_chest_shoulder_003.parent = ob_boxman_armature_copy
ob_chest_shoulder_003.location = (0.0, 0.0, -0.08436)
ob_chest_shoulder_003.scale = (0.8993, 1.0, 1.0)
_vg = ob_chest_shoulder_003.vertex_groups.new(name='Root')
_vg = ob_chest_shoulder_003.vertex_groups.new(name='Hip_R')
_vg = ob_chest_shoulder_003.vertex_groups.new(name='UpperLeg_R')
_vg = ob_chest_shoulder_003.vertex_groups.new(name='LowerLeg_R')
_vg = ob_chest_shoulder_003.vertex_groups.new(name='Foot_R')
_vg = ob_chest_shoulder_003.vertex_groups.new(name='Torso_Bot')
_vg = ob_chest_shoulder_003.vertex_groups.new(name='Torso_Mid')
_vg = ob_chest_shoulder_003.vertex_groups.new(name='Torso_Top')
_vg = ob_chest_shoulder_003.vertex_groups.new(name='Shoulder_R')
for _i, _w in zip([4, 5, 6, 7], [0.1143, 0.4576, 0.7391, 0.5104]): _vg.add([_i], _w, 'REPLACE')
_vg = ob_chest_shoulder_003.vertex_groups.new(name='UpperArm_R')
for _i, _w in zip([0, 4, 5, 6, 7], [0.01679, 0.8605, 0.5322, 0.22, 0.4825]): _vg.add([_i], _w, 'REPLACE')
_vg = ob_chest_shoulder_003.vertex_groups.new(name='LowerArm_R')
_vg = ob_chest_shoulder_003.vertex_groups.new(name='Hand_R')
_vg = ob_chest_shoulder_003.vertex_groups.new(name='Neck')
_vg = ob_chest_shoulder_003.vertex_groups.new(name='Head')
_vg = ob_chest_shoulder_003.vertex_groups.new(name='Shoulder_L')
for _i, _w in zip([0, 1, 2, 3], [0.7463, 0.5109, 0.1328, 0.4599]): _vg.add([_i], _w, 'REPLACE')
_vg = ob_chest_shoulder_003.vertex_groups.new(name='UpperArm_L')
for _i, _w in zip([0, 1, 2, 3, 6], [0.2127, 0.482, 0.8381, 0.5295, 0.01577]): _vg.add([_i], _w, 'REPLACE')
_vg = ob_chest_shoulder_003.vertex_groups.new(name='LowerArm_L')
_vg = ob_chest_shoulder_003.vertex_groups.new(name='Hand_L')
_vg = ob_chest_shoulder_003.vertex_groups.new(name='Hip_L')
_vg = ob_chest_shoulder_003.vertex_groups.new(name='UpperLeg_L')
_vg = ob_chest_shoulder_003.vertex_groups.new(name='LowerLeg_L')
_vg = ob_chest_shoulder_003.vertex_groups.new(name='Foot_L')
_m = ob_chest_shoulder_003.modifiers.new('Armature', 'ARMATURE')
_m.object = ob_boxman_armature_copy
ob_chest_ribs_003.parent = ob_boxman_armature_copy
ob_chest_ribs_003.location = (0.0, 0.0, -0.08436)
_vg = ob_chest_ribs_003.vertex_groups.new(name='Root')
_vg = ob_chest_ribs_003.vertex_groups.new(name='Hip_R')
_vg = ob_chest_ribs_003.vertex_groups.new(name='UpperLeg_R')
_vg = ob_chest_ribs_003.vertex_groups.new(name='LowerLeg_R')
_vg = ob_chest_ribs_003.vertex_groups.new(name='Foot_R')
_vg = ob_chest_ribs_003.vertex_groups.new(name='Torso_Bot')
_vg = ob_chest_ribs_003.vertex_groups.new(name='Torso_Mid')
for _i, _w in zip([0, 1, 2, 4, 5, 6, 7], [0.698, 0.0372, 0.2591, 0.7861, 0.06036, 0.7735, 0.05133]): _vg.add([_i], _w, 'REPLACE')
_vg = ob_chest_ribs_003.vertex_groups.new(name='Torso_Top')
_vg = ob_chest_ribs_003.vertex_groups.new(name='Shoulder_R')
for _i, _w in zip([1, 3, 4, 5, 6, 7], [0.005162, 0.01438, 0.1614, 0.9046, 0.1479, 0.9167]): _vg.add([_i], _w, 'REPLACE')
_vg = ob_chest_ribs_003.vertex_groups.new(name='UpperArm_R')
_vg = ob_chest_ribs_003.vertex_groups.new(name='LowerArm_R')
_vg = ob_chest_ribs_003.vertex_groups.new(name='Hand_R')
_vg = ob_chest_ribs_003.vertex_groups.new(name='Neck')
_vg = ob_chest_ribs_003.vertex_groups.new(name='Head')
_vg = ob_chest_ribs_003.vertex_groups.new(name='Shoulder_L')
for _i, _w in zip([0, 1, 2, 3, 5, 7], [0.1478, 0.9167, 0.1608, 0.9046, 0.01439, 0.005157]): _vg.add([_i], _w, 'REPLACE')
_vg = ob_chest_ribs_003.vertex_groups.new(name='UpperArm_L')
for _i, _w in zip([0, 2, 3, 4, 6], [0.04231, 0.0115, 0.02672, 0.005321, 0.05551]): _vg.add([_i], _w, 'REPLACE')
_vg = ob_chest_ribs_003.vertex_groups.new(name='LowerArm_L')
_vg = ob_chest_ribs_003.vertex_groups.new(name='Hand_L')
_vg = ob_chest_ribs_003.vertex_groups.new(name='Hip_L')
_vg = ob_chest_ribs_003.vertex_groups.new(name='UpperLeg_L')
_vg = ob_chest_ribs_003.vertex_groups.new(name='LowerLeg_L')
_vg = ob_chest_ribs_003.vertex_groups.new(name='Foot_L')
_m = ob_chest_ribs_003.modifiers.new('Armature', 'ARMATURE')
_m.object = ob_boxman_armature_copy
ob_chest_belly_003.parent = ob_boxman_armature_copy
ob_chest_belly_003.location = (0.0, 0.0, -0.08436)
ob_chest_belly_003.scale = (1.263, 1.0, 1.0)
_vg = ob_chest_belly_003.vertex_groups.new(name='Root')
_vg = ob_chest_belly_003.vertex_groups.new(name='Hip_R')
for _i, _w in zip([2, 4, 5, 6, 7, 10, 11, 12, 13, 14, 15, 16, 17, 18, 19, 20, 21, 22, 23, 24, 25, 26, 27, 28, 29, 30, 31], [0.008287, 0.4418, 0.04529, 0.4549, 0.05749, 0.002762, 0.005525, 0.19, 0.3224, 0.1775, 0.3096, 0.306, 0.1572, 0.01916, 0.03833, 0.1473, 0.2945, 0.03019, 0.0151, 0.2064, 0.1032, 0.1183, 0.05916, 0.1112, 0.2168, 0.06516, 0.1276]): _vg.add([_i], _w, 'REPLACE')
_vg = ob_chest_belly_003.vertex_groups.new(name='UpperLeg_R')
for _i, _w in zip([2, 4, 5, 6, 7, 10, 11, 12, 13, 14, 15, 16, 17, 18, 19, 20, 21, 22, 23, 24, 25, 26, 27, 28, 29, 30, 31], [0.008287, 0.4418, 0.04529, 0.4549, 0.05749, 0.002762, 0.005525, 0.19, 0.3224, 0.1775, 0.3096, 0.306, 0.1572, 0.01916, 0.03833, 0.1473, 0.2945, 0.03019, 0.0151, 0.2064, 0.1032, 0.1183, 0.05916, 0.1112, 0.2168, 0.06516, 0.1276]): _vg.add([_i], _w, 'REPLACE')
_vg = ob_chest_belly_003.vertex_groups.new(name='LowerLeg_R')
_vg = ob_chest_belly_003.vertex_groups.new(name='Foot_R')
_vg = ob_chest_belly_003.vertex_groups.new(name='Torso_Bot')
_vg = ob_chest_belly_003.vertex_groups.new(name='Torso_Mid')
for _i, _w in zip([0, 1, 2, 3, 4, 5, 6, 7, 8, 9, 10, 11, 12, 13, 14, 15, 16, 17, 18, 19, 20, 21, 22, 23, 24, 25, 26, 27, 28, 29, 30, 31], [0.04068, 0.8666, 0.05807, 0.8872, 0.05807, 0.8872, 0.04068, 0.8666, 0.316, 0.5913, 0.6108, 0.3344, 0.5913, 0.316, 0.6108, 0.3344, 0.04648, 0.05227, 0.8803, 0.8734, 0.04648, 0.05227, 0.8803, 0.8734, 0.3283, 0.3221, 0.6043, 0.5978, 0.3283, 0.3221, 0.6043, 0.5978]): _vg.add([_i], _w, 'REPLACE')
_vg = ob_chest_belly_003.vertex_groups.new(name='Torso_Top')
_vg = ob_chest_belly_003.vertex_groups.new(name='Shoulder_R')
_vg = ob_chest_belly_003.vertex_groups.new(name='UpperArm_R')
_vg = ob_chest_belly_003.vertex_groups.new(name='LowerArm_R')
_vg = ob_chest_belly_003.vertex_groups.new(name='Hand_R')
_vg = ob_chest_belly_003.vertex_groups.new(name='Neck')
_vg = ob_chest_belly_003.vertex_groups.new(name='Head')
_vg = ob_chest_belly_003.vertex_groups.new(name='Shoulder_L')
_vg = ob_chest_belly_003.vertex_groups.new(name='UpperArm_L')
_vg = ob_chest_belly_003.vertex_groups.new(name='LowerArm_L')
_vg = ob_chest_belly_003.vertex_groups.new(name='Hand_L')
_vg = ob_chest_belly_003.vertex_groups.new(name='Hip_L')
for _i, _w in zip([0, 1, 2, 3, 4, 8, 9, 10, 11, 14, 15, 16, 17, 18, 19, 20, 21, 22, 23, 24, 25, 26, 27, 28, 29, 30, 31], [0.4549, 0.05749, 0.4418, 0.04529, 0.008287, 0.3224, 0.19, 0.1775, 0.3096, 0.002762, 0.005525, 0.1473, 0.2945, 0.03019, 0.0151, 0.306, 0.1572, 0.01916, 0.03833, 0.1112, 0.2168, 0.06516, 0.1276, 0.2064, 0.1032, 0.1183, 0.05916]): _vg.add([_i], _w, 'REPLACE')
_vg = ob_chest_belly_003.vertex_groups.new(name='UpperLeg_L')
for _i, _w in zip([0, 1, 2, 3, 4, 8, 9, 10, 11, 14, 15, 16, 17, 18, 19, 20, 21, 22, 23, 24, 25, 26, 27, 28, 29, 30, 31], [0.4549, 0.05749, 0.4418, 0.04529, 0.008287, 0.3224, 0.19, 0.1775, 0.3096, 0.002762, 0.005525, 0.1473, 0.2945, 0.03019, 0.0151, 0.306, 0.1572, 0.01916, 0.03833, 0.1112, 0.2168, 0.06516, 0.1276, 0.2064, 0.1032, 0.1183, 0.05916]): _vg.add([_i], _w, 'REPLACE')
_vg = ob_chest_belly_003.vertex_groups.new(name='LowerLeg_L')
_vg = ob_chest_belly_003.vertex_groups.new(name='Foot_L')
_m = ob_chest_belly_003.modifiers.new('Armature', 'ARMATURE')
_m.object = ob_boxman_armature_copy
ob_boxman_armature_copy.location = (-0.1428, -0.006573, 0.0002772)
ob_boxman_armature_copy.rotation_euler = (0.0, -0.0, -1.571)
ob_boxman_armature_copy.scale = (0.6882, 0.6882, 0.6882)

# ---- collection membership
col_collection.objects.link(ob_upper_arm_003)
col_collection.objects.link(ob_neck_003)
col_collection.objects.link(ob_leg_upper_003)
col_collection.objects.link(ob_leg_lower_003)
col_collection.objects.link(ob_hips_003)
col_collection.objects.link(ob_head_005)
col_collection.objects.link(ob_head_004)
col_collection.objects.link(ob_hand_003)
col_collection.objects.link(ob_forearm_003)
col_collection.objects.link(ob_foot_003)
col_collection.objects.link(ob_chest_shoulder_003)
col_collection.objects.link(ob_chest_ribs_003)
col_collection.objects.link(ob_chest_belly_003)
col_collection.objects.link(ob_boxman_armature_copy)

# ---- scene / render settings (as saved in the file)
scene.frame_start = 0; scene.frame_end = 223; scene.frame_set(29)
scene.render.engine = 'BLENDER_EEVEE_NEXT'
scene.cycles.sampling_pattern = 'TABULATED_SOBOL'
scene.cycles.use_light_tree = False
scene.view_settings.view_transform = 'Filmic'
bpy.context.view_layer.update()

# ---- added for rendering (the .blend has no active camera and no usable light): camera, sun
cam_auto = bpy.data.cameras.new('AutoCamera')
cam_auto.lens = 50.0
cam_auto.sensor_width = 36.0
cam_auto.clip_end = 1000.0
ob_auto_camera = bpy.data.objects.new('AutoCamera', cam_auto)
scene.collection.objects.link(ob_auto_camera)
ob_auto_camera.location = (1.20226, -1.45419, 1.54626)
ob_auto_camera.rotation_euler = (1.09748, -7.21219e-08, 0.694738)
scene.camera = ob_auto_camera
light_auto_sun = bpy.data.lights.new('AutoSun', 'SUN')
light_auto_sun.energy = 3.0
light_auto_sun.angle = 0.0523599
ob_auto_sun = bpy.data.objects.new('AutoSun', light_auto_sun)
scene.collection.objects.link(ob_auto_sun)
ob_auto_sun.rotation_euler = (0.872665, 0.174533, 0.523599)
bpy.context.view_layer.update()
